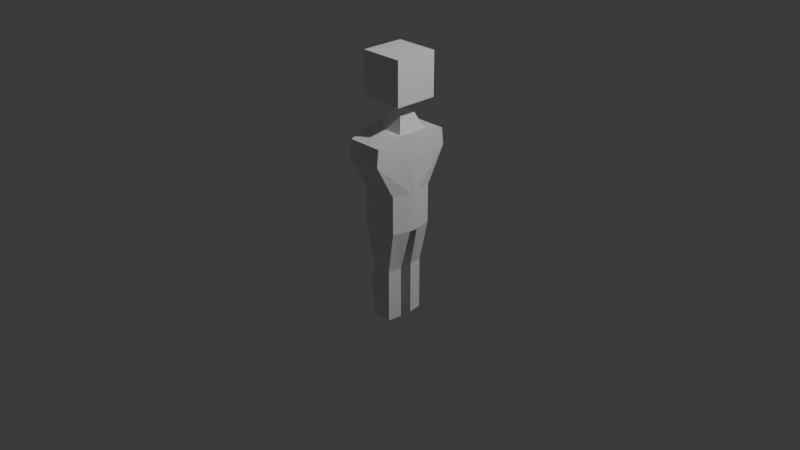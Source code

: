 # Source: body.blend  (saved by Blender 4.3.34; exported with 4.5.12 LTS)
import bpy
from mathutils import Matrix  # noqa: F401  (used for matrix-valued properties, if any)

bpy.ops.wm.read_factory_settings(use_empty=True)
scene = bpy.context.scene
scene.name = 'Scene'

# ---- collections
col_collection = bpy.data.collections.new('Collection'); scene.collection.children.link(col_collection)

# ---- materials (node trees are filled in below, after node groups)
mat_material = bpy.data.materials.new('Material')
mat_material.alpha_threshold = 0.0
mat_material.roughness = 0.5
mat_material.line_color = (0.0, 0.0, 0.0, 1.0)

# ---- material node trees
mat_material.use_nodes = True; mat_material.node_tree.nodes.clear()
_N = mat_material.node_tree.nodes; _L = mat_material.node_tree.links
n0 = _N.new('ShaderNodeOutputMaterial'); n0.name = 'Material Output'; n0.location = (300, 300)
n1 = _N.new('ShaderNodeBsdfPrincipled'); n1.name = 'Principled BSDF'; n1.location = (10, 300)
n1.inputs[3].default_value = 1.45
_L.new(n1.outputs[0], n0.inputs[0])
n0.is_active_output = True

# ---- world
world_world = bpy.data.worlds.new('World'); scene.world = world_world
world_world.use_nodes = True; world_world.node_tree.nodes.clear()
_N = world_world.node_tree.nodes; _L = world_world.node_tree.links
n0 = _N.new('ShaderNodeOutputWorld'); n0.name = 'World Output'; n0.location = (300, 300)
n1 = _N.new('ShaderNodeBackground'); n1.name = 'Background'; n1.location = (10, 300)
n1.inputs[0].default_value = (0.05088, 0.05088, 0.05088, 1.0)
_L.new(n1.outputs[0], n0.inputs[0])
n0.is_active_output = True
world_world.color = (0.05088, 0.05088, 0.05088)
world_world.sun_shadow_jitter_overblur = 0.0

# ---- cameras
cam_camera = bpy.data.cameras.new('Camera')
cam_camera.clip_end = 100.0
cam_camera.ortho_scale = 7.314

# ---- lights
light_light = bpy.data.lights.new('Light', 'POINT')
light_light.energy = 1000.0
light_light.shadow_soft_size = 0.1

# ---- meshes
me_cube_001 = bpy.data.meshes.new('Cube.001')
me_cube_001.from_pydata([(-1.0, 0.0, -1.0), (-1.0, 0.0, 1.0), (-1.0, 1.0, -1.0), (-1.0, 1.0, 1.0), (1.0, 0.0, -1.0), (1.0, 0.0, 1.0), (1.0, 1.0, -1.0), (1.0, 1.0, 1.0), (0.7124, 1.817, -2.644), (0.7124, 1.904, -3.427), (0.8973, 0.0, -2.313), (-0.9424, 1.817, -2.644), (-0.9424, 1.904, -3.427), (-0.9424, 0.0, -2.313), (0.7575, 0.6692, -2.313), (-0.7575, 0.6692, -2.313), (-0.9424, 1.026, -5.03), (-0.9424, 0.0, -5.03), (0.9424, 0.0, -5.03), (0.7124, 1.026, -5.03), (0.8048, 0.8316, -2.313), (-0.6164, 0.0, -1.643), (0.6164, 0.0, -1.643), (-0.9424, 0.8541, -2.313), (-0.4954, 0.3989, -1.643), (0.4954, 0.3989, -1.643), (0.9424, 0.0, -3.422), (-0.9424, 0.0, -3.429), (-0.9424, 1.026, -6.113), (-0.9424, 0.0, -6.113), (0.9424, 0.0, -6.113), (0.7124, 1.026, -6.113), (0.0, 1.904, -3.427), (0.0, 1.817, -2.644), (0.0, 0.8541, -2.313), (0.0, 1.026, -5.03), (0.0, 0.6692, -2.313), (0.0, 0.3989, -1.643), (0.0, 0.0, -1.643), (0.0, 1.026, -6.113), (-0.9424, 1.026, -6.803), (-0.9424, 0.0, -6.803), (0.0, 0.0, -6.803), (0.9424, 0.0, -6.803), (0.7124, 1.026, -6.803), (0.0, 1.026, -6.803), (-0.9424, 0.196, -5.03), (0.8984, 0.196, -5.03), (0.8984, 0.3637, -3.423), (-0.9424, 0.3637, -3.429), (-0.9424, 0.196, -6.113), (0.8984, 0.196, -6.113), (-0.9424, 0.196, -6.803), (0.8984, 0.196, -6.803), (0.0, 0.196, -6.803), (0.4178, 0.2905, -8.747), (0.3291, 0.9314, -8.747), (-0.0104, 0.9314, -8.747), (-0.5512, 0.9314, -8.747), (-0.5512, 0.2905, -8.747), (-0.0104, 0.2905, -8.747), (0.4178, 0.2905, -9.117), (0.3291, 0.9314, -9.117), (-0.0104, 0.9314, -9.117), (-0.7654, 0.9314, -9.117), (-0.7654, 0.2905, -9.117), (-0.0104, 0.2905, -9.117), (0.4178, 0.2905, -11.2), (0.3291, 0.9314, -11.2), (-0.0104, 0.9314, -11.2), (-0.5512, 0.9314, -11.2), (-0.5512, 0.2905, -11.2), (-0.0104, 0.2905, -11.2), (-0.0104, 0.9314, -9.972), (-0.7654, 0.9314, -9.972), (-0.0104, 0.2905, -9.972), (0.4178, 0.2905, -9.972), (0.3291, 0.9314, -9.972), (-0.7654, 0.2905, -9.972)], [], [(0, 1, 3, 2), (2, 3, 7, 6), (6, 7, 5, 4), (2, 6, 4, 0), (7, 3, 1, 5), (10, 14, 25, 22), (23, 11, 12, 49, 27, 13), (32, 33, 8, 9), (33, 11, 23, 34), (47, 18, 30, 51), (32, 9, 19, 35), (20, 10, 26, 48, 9, 8), (37, 24, 21, 38), (14, 10, 20), (13, 15, 23), (36, 14, 20, 34), (15, 13, 21, 24), (36, 15, 24, 37), (48, 26, 18, 47), (49, 12, 16, 46), (39, 31, 44, 45), (46, 16, 28, 50), (35, 19, 31, 39), (16, 35, 39, 28), (28, 39, 45, 40), (14, 36, 37, 25), (15, 36, 34, 23), (25, 37, 38, 22), (12, 32, 35, 16), (8, 33, 34, 20), (12, 11, 33, 32), (54, 53, 43, 42), (52, 54, 42, 41), (51, 30, 43, 53), (50, 28, 40, 52), (29, 50, 52, 41), (31, 51, 53, 44), (40, 45, 57, 58), (45, 44, 56, 57), (17, 46, 50, 29), (27, 49, 46, 17), (9, 48, 47, 19), (19, 47, 51, 31), (56, 55, 61, 62), (57, 56, 62, 63), (53, 54, 60, 55), (52, 40, 58, 59), (44, 53, 55, 56), (54, 52, 59, 60), (76, 75, 72, 67), (74, 73, 69, 70), (60, 59, 65, 66), (59, 58, 64, 65), (58, 57, 63, 64), (55, 60, 66, 61), (70, 69, 72, 71), (69, 68, 67, 72), (73, 77, 68, 69), (77, 76, 67, 68), (75, 78, 71, 72), (78, 74, 70, 71), (65, 64, 74, 78), (66, 65, 78, 75), (62, 61, 76, 77), (63, 62, 77, 73), (64, 63, 73, 74), (61, 66, 75, 76)])
_uv = me_cube_001.uv_layers.new(name='UVMap')
_uv.uv.foreach_set('vector', [0.375, 0.0, 0.625, 0.0, 0.625, 0.25, 0.375, 0.25, 0.375, 0.25, 0.625, 0.25, 0.625, 0.5, 0.375, 0.5, 0.375, 0.5, 0.625, 0.5, 0.625, 0.75, 0.375, 0.75, 0.125, 0.5, 0.375, 0.5, 0.375, 0.75, 0.125, 0.75, 0.625, 0.5, 0.875, 0.5, 0.875, 0.75, 0.625, 0.75, 0.625, 0.75, 0.6495, 0.6685, 0.6495, 0.6685, 0.625, 0.75, 0.625, 0.1041, 0.5912, 0.2214, 0.5114, 0.232, 0.5465, 0.04432, 0.5548, 0.0, 0.625, 0.0, 0.5114, 0.375, 0.5912, 0.375, 0.5912, 0.5286, 0.5114, 0.518, 0.7331, 0.5286, 0.875, 0.5286, 0.875, 0.6459, 0.75, 0.6459, 0.375, 0.7261, 0.375, 0.75, 0.375, 0.75, 0.375, 0.7261, 0.3182, 0.518, 0.5114, 0.518, 0.375, 0.625, 0.25, 0.625, 0.625, 0.6459, 0.625, 0.75, 0.5552, 0.75, 0.5469, 0.7057, 0.5114, 0.518, 0.5912, 0.5286, 0.75, 0.6685, 0.8505, 0.6685, 0.875, 0.75, 0.75, 0.75, 0.6495, 0.6685, 0.625, 0.75, 0.625, 0.6459, 0.875, 0.75, 0.8505, 0.6685, 0.875, 0.6459, 0.75, 0.6685, 0.6495, 0.6685, 0.625, 0.6459, 0.75, 0.6459, 0.8505, 0.6685, 0.875, 0.75, 0.875, 0.75, 0.8505, 0.6685, 0.75, 0.6685, 0.8505, 0.6685, 0.8505, 0.6685, 0.75, 0.6685, 0.5469, 0.7057, 0.5552, 0.75, 0.375, 0.75, 0.375, 0.7261, 0.5465, 0.04432, 0.5114, 0.232, 0.375, 0.125, 0.375, 0.02388, 0.25, 0.625, 0.375, 0.625, 0.375, 0.625, 0.25, 0.625, 0.375, 0.02388, 0.375, 0.125, 0.375, 0.125, 0.375, 0.02388, 0.25, 0.625, 0.375, 0.625, 0.375, 0.625, 0.25, 0.625, 0.125, 0.625, 0.25, 0.625, 0.25, 0.625, 0.125, 0.625, 0.125, 0.625, 0.25, 0.625, 0.25, 0.625, 0.125, 0.625, 0.6495, 0.6685, 0.75, 0.6685, 0.75, 0.6685, 0.6495, 0.6685, 0.8505, 0.6685, 0.75, 0.6685, 0.75, 0.6459, 0.875, 0.6459, 0.6495, 0.6685, 0.75, 0.6685, 0.75, 0.75, 0.625, 0.75, 0.125, 0.518, 0.3182, 0.518, 0.25, 0.625, 0.125, 0.625, 0.5912, 0.5286, 0.7331, 0.5286, 0.75, 0.6459, 0.625, 0.6459, 0.5114, 0.232, 0.5912, 0.2214, 0.5912, 0.375, 0.5114, 0.375, 0.25, 0.7261, 0.375, 0.7261, 0.375, 0.75, 0.25, 0.75, 0.125, 0.7261, 0.25, 0.7261, 0.25, 0.75, 0.125, 0.75, 0.375, 0.7261, 0.375, 0.75, 0.375, 0.75, 0.375, 0.7261, 0.375, 0.02388, 0.375, 0.125, 0.375, 0.125, 0.375, 0.02388, 0.375, 0.0, 0.375, 0.02388, 0.375, 0.02388, 0.375, 0.0, 0.375, 0.625, 0.375, 0.7261, 0.375, 0.7261, 0.375, 0.625, 0.125, 0.625, 0.25, 0.625, 0.25, 0.625, 0.1571, 0.625, 0.25, 0.625, 0.375, 0.625, 0.3271, 0.625, 0.25, 0.625, 0.375, 0.0, 0.375, 0.02388, 0.375, 0.02388, 0.375, 0.0, 0.5548, 0.0, 0.5465, 0.04432, 0.375, 0.02388, 0.375, 0.0, 0.5114, 0.518, 0.5469, 0.7057, 0.375, 0.7261, 0.375, 0.625, 0.375, 0.625, 0.375, 0.7261, 0.375, 0.7261, 0.375, 0.625, 0.3271, 0.625, 0.3271, 0.7261, 0.3271, 0.7261, 0.3271, 0.625, 0.25, 0.625, 0.3271, 0.625, 0.3271, 0.625, 0.25, 0.625, 0.375, 0.7261, 0.25, 0.7261, 0.25, 0.7261, 0.3271, 0.7261, 0.375, 0.02388, 0.375, 0.125, 0.375, 0.1249, 0.375, 0.02397, 0.375, 0.625, 0.375, 0.7261, 0.3271, 0.7261, 0.3271, 0.625, 0.25, 0.7261, 0.125, 0.7261, 0.1571, 0.7261, 0.25, 0.7261, 0.3271, 0.7261, 0.25, 0.7261, 0.25, 0.7261, 0.3271, 0.7261, 0.1571, 0.625, 0.25, 0.625, 0.25, 0.625, 0.1571, 0.625, 0.25, 0.7261, 0.1571, 0.7261, 0.1571, 0.7261, 0.25, 0.7261, 0.375, 0.02397, 0.375, 0.1249, 0.375, 0.1249, 0.375, 0.02397, 0.1571, 0.625, 0.25, 0.625, 0.25, 0.625, 0.1571, 0.625, 0.3271, 0.7261, 0.25, 0.7261, 0.25, 0.7261, 0.3271, 0.7261, 0.1571, 0.625, 0.25, 0.625, 0.25, 0.7261, 0.1571, 0.7261, 0.25, 0.625, 0.3271, 0.625, 0.3271, 0.7261, 0.25, 0.7261, 0.25, 0.625, 0.3271, 0.625, 0.3271, 0.625, 0.25, 0.625, 0.3271, 0.625, 0.3271, 0.7261, 0.3271, 0.7261, 0.3271, 0.625, 0.25, 0.7261, 0.1571, 0.7261, 0.1571, 0.7261, 0.25, 0.7261, 0.375, 0.02397, 0.375, 0.1249, 0.375, 0.1249, 0.375, 0.02397, 0.375, 0.02397, 0.375, 0.1249, 0.375, 0.1249, 0.375, 0.02397, 0.25, 0.7261, 0.1571, 0.7261, 0.1571, 0.7261, 0.25, 0.7261, 0.3271, 0.625, 0.3271, 0.7261, 0.3271, 0.7261, 0.3271, 0.625, 0.25, 0.625, 0.3271, 0.625, 0.3271, 0.625, 0.25, 0.625, 0.1571, 0.625, 0.25, 0.625, 0.25, 0.625, 0.1571, 0.625, 0.3271, 0.7261, 0.25, 0.7261, 0.25, 0.7261, 0.3271, 0.7261])
me_cube_001.materials.append(mat_material)
me_cube_001.update()

# ---- objects
ob_light = bpy.data.objects.new('Light', light_light)
ob_camera = bpy.data.objects.new('Camera', cam_camera)
ob_head = bpy.data.objects.new('Head', me_cube_001)

# ---- transforms, parenting, visibility, modifiers, constraints
ob_light.location = (4.076, 1.005, 5.904)
ob_light.rotation_euler = (0.6503, 0.05522, 1.866)
ob_light.lock_rotations_4d = False
ob_light.empty_display_type = 'ARROWS'
ob_light.color = (0.0, 0.0, 0.0, 0.0)
ob_light.lineart.crease_threshold = 0.0
ob_camera.location = (7.359, -6.926, 4.958)
ob_camera.rotation_euler = (1.109, 0.0, 0.8149)
ob_camera.lock_rotations_4d = False
ob_camera.empty_display_type = 'ARROWS'
ob_camera.color = (0.0, 0.0, 0.0, 0.0)
ob_camera.display_type = 'WIRE'
ob_camera.lineart.crease_threshold = 0.0
ob_head.location = (0.0, 0.0, 1.541)
ob_head.scale = (0.2337, 0.2337, 0.2337)
_m = ob_head.modifiers.new('Mirror', 'MIRROR')
_m.use_axis = (False, True, False)
_m.use_clip = True

# ---- collection membership
col_collection.objects.link(ob_light)
col_collection.objects.link(ob_camera)
col_collection.objects.link(ob_head)

# ---- scene / render settings (as saved in the file)
scene.camera = ob_camera
scene.frame_start = 1; scene.frame_end = 250; scene.frame_set(1)
scene.render.engine = 'BLENDER_EEVEE_NEXT'
bpy.context.view_layer.update()
